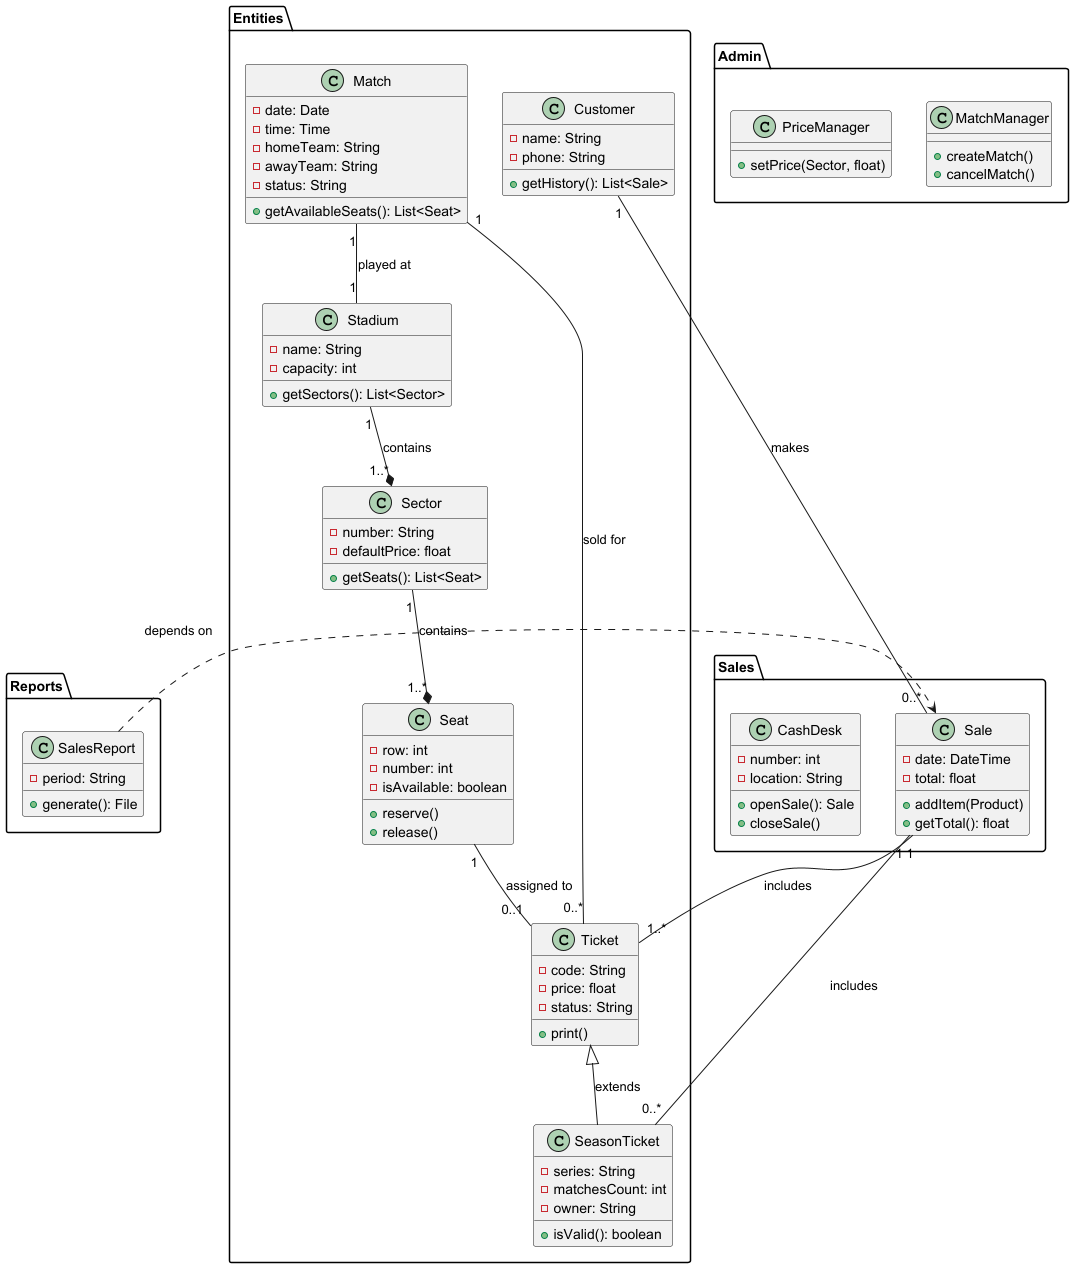

The diagram above was rendered by PlantUML. Its source (embedded in the PNG):
@startuml
package "Entities" {
  class Match {
    - date: Date
    - time: Time
    - homeTeam: String
    - awayTeam: String
    - status: String
    + getAvailableSeats(): List<Seat>
  }

  class Stadium {
    - name: String
    - capacity: int
    + getSectors(): List<Sector>
  }

  class Sector {
    - number: String
    - defaultPrice: float
    + getSeats(): List<Seat>
  }

  class Seat {
    - row: int
    - number: int
    - isAvailable: boolean
    + reserve()
    + release()
  }

  class Ticket {
    - code: String
    - price: float
    - status: String
    + print()
  }

  class SeasonTicket {
    - series: String
    - matchesCount: int
    - owner: String
    + isValid(): boolean
  }

  class Customer {
    - name: String
    - phone: String
    + getHistory(): List<Sale>
  }
}

package "Sales" {
  class Sale {
    - date: DateTime
    - total: float
    + addItem(Product)
    + getTotal(): float
  }

  class CashDesk {
    - number: int
    - location: String
    + openSale(): Sale
    + closeSale()
  }
}

package "Reports" {
  class SalesReport {
    - period: String
    + generate(): File
  }
}

package "Admin" {
  class MatchManager {
    + createMatch()
    + cancelMatch()
  }
  class PriceManager {
    + setPrice(Sector, float)
  }
}

Stadium "1" --* "1..*" Sector : contains
Sector "1" --* "1..*" Seat : contains
Match "1" -- "1" Stadium : played at
Match "1" -- "0..*" Ticket : sold for
Seat "1" -- "0..1" Ticket : assigned to
Customer "1" -- "0..*" Sale : makes
Sale "1" -- "1..*" Ticket : includes
Sale "1" -- "0..*" SeasonTicket : includes

Ticket <|-- SeasonTicket : extends

SalesReport .> Sale : depends on
@enduml